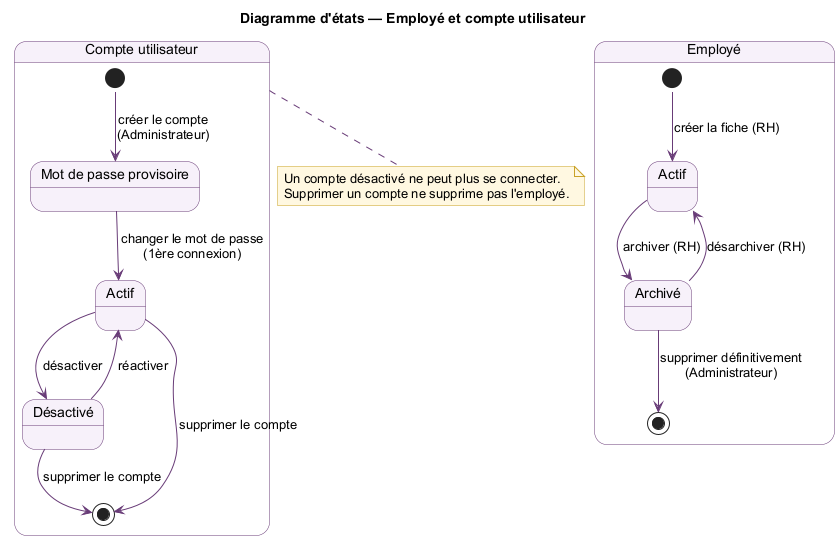

The diagram above was rendered by PlantUML. Its source (embedded in the PNG):
@startuml
!pragma layout smetana
skinparam shadowing false
skinparam defaultFontName Arial
skinparam ArrowColor #683B77
skinparam state {
  BackgroundColor #F7F1FA
  BorderColor #683B77
}
skinparam note {
  BackgroundColor #FFF8E1
  BorderColor #C9A227
}

title Diagramme d'états — Employé et compte utilisateur

state "Employé" as EMP {
  state "Actif" as E_ACTIF
  state "Archivé" as E_ARCHIVE

  [*] --> E_ACTIF : créer la fiche (RH)
  E_ACTIF --> E_ARCHIVE : archiver (RH)
  E_ARCHIVE --> E_ACTIF : désarchiver (RH)
  E_ARCHIVE --> [*] : supprimer définitivement\n(Administrateur)
}

state "Compte utilisateur" as CPT {
  state "Mot de passe provisoire" as C_PROV
  state "Actif" as C_ACTIF
  state "Désactivé" as C_OFF

  [*] --> C_PROV : créer le compte\n(Administrateur)
  C_PROV --> C_ACTIF : changer le mot de passe\n(1ère connexion)
  C_ACTIF --> C_OFF : désactiver
  C_OFF --> C_ACTIF : réactiver
  C_ACTIF --> [*] : supprimer le compte
  C_OFF --> [*] : supprimer le compte
}

note bottom of CPT
  Un compte désactivé ne peut plus se connecter.
  Supprimer un compte ne supprime pas l'employé.
end note

@enduml